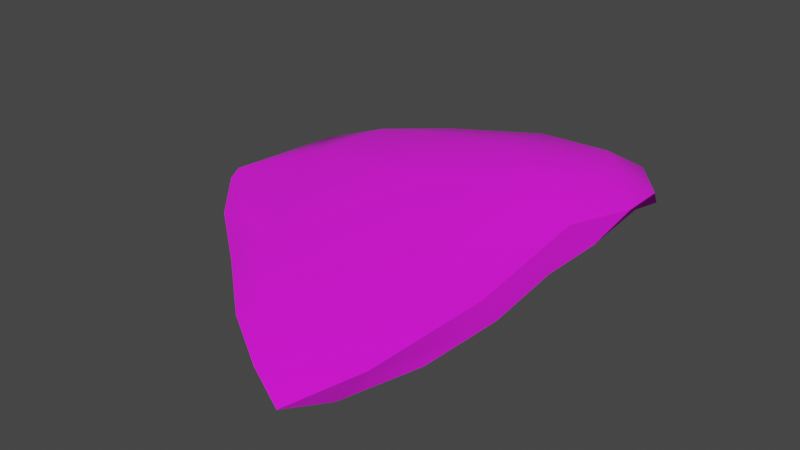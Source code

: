 # Source: Stein2-tex.blend  (saved by Blender 3.3.6; exported with 4.5.12 LTS)
import bpy
from mathutils import Matrix  # noqa: F401  (used for matrix-valued properties, if any)

bpy.ops.wm.read_factory_settings(use_empty=True)
scene = bpy.context.scene
scene.name = 'Scene'

# ---- collections
col_collection = bpy.data.collections.new('Collection'); scene.collection.children.link(col_collection)

# ---- images (referenced by path relative to the original .blend; pixels are not part of the script)
import os
ASSET_DIR = os.environ.get("B2B_ASSET_DIR", "")  # directory of the original .blend (textures are referenced by path, not embedded)
HERE = os.path.dirname(os.path.abspath(__file__))  # packed textures are extracted next to this script under _unpacked/

def load_image(name, relpath, width, height, colorspace="sRGB"):
    """Load a texture the original file referenced (path relative to the .blend, or extracted next to this script)."""
    p = next((c for c in (os.path.join(HERE, relpath), os.path.join(ASSET_DIR, relpath)) if relpath and os.path.exists(c)), "")
    if p:
        img = bpy.data.images.load(p, check_existing=True)
        img.name = name
    else:  # same state as the original file: an image datablock whose file is absent (Cycles renders it pink)
        img = bpy.data.images.new(name, width, height)
        img.source = "FILE"
        img.filepath = "//" + (relpath or name)
    img.colorspace_settings.name = colorspace
    return img
img_2gradient_palette_png = load_image('2Gradient Palette.png', '2Gradient Palette.png', 1024, 1024, 'sRGB')

# ---- materials (node trees are filled in below, after node groups)
mat_gradient_test_006 = bpy.data.materials.new('Gradient test.006')
mat_gradient_test_006.use_transparent_shadow = False

# ---- material node trees
mat_gradient_test_006.use_nodes = True; mat_gradient_test_006.node_tree.nodes.clear()
_N = mat_gradient_test_006.node_tree.nodes; _L = mat_gradient_test_006.node_tree.links
n0 = _N.new('ShaderNodeBsdfPrincipled'); n0.name = 'Principled BSDF'; n0.location = (10, 300)
n0.distribution = 'GGX'
n0.subsurface_method = 'RANDOM_WALK_SKIN'
n0.inputs[2].default_value = 1.0
n0.inputs[3].default_value = 1.45
n0.inputs[27].default_value = (0.0, 0.0, 0.0, 1.0)
n0.inputs[28].default_value = 1.0
n1 = _N.new('ShaderNodeOutputMaterial'); n1.name = 'Material Output'; n1.location = (300, 300)
n2 = _N.new('ShaderNodeTexImage'); n2.name = 'Image Texture'; n2.location = (-280, 280)
n2.image = img_2gradient_palette_png
_L.new(n0.outputs[0], n1.inputs[0])
_L.new(n2.outputs[0], n0.inputs[0])
n1.is_active_output = True

# ---- world
world_world = bpy.data.worlds.new('World'); scene.world = world_world
world_world.use_nodes = True; world_world.node_tree.nodes.clear()
_N = world_world.node_tree.nodes; _L = world_world.node_tree.links
n0 = _N.new('ShaderNodeOutputWorld'); n0.name = 'World Output'; n0.location = (300, 300)
n1 = _N.new('ShaderNodeBackground'); n1.name = 'Background'; n1.location = (10, 300)
n1.inputs[0].default_value = (0.05088, 0.05088, 0.05088, 1.0)
_L.new(n1.outputs[0], n0.inputs[0])
n0.is_active_output = True
world_world.color = (0.05088, 0.05088, 0.05088)
world_world.use_sun_shadow = False
world_world.sun_shadow_jitter_overblur = 0.0

# ---- meshes
me_icosphere_009 = bpy.data.meshes.new('Icosphere.009')
me_icosphere_009.from_pydata([(0.05763, -0.01314, -0.1272), (-0.08486, 0.01522, -0.03718), (0.07591, 0.0003145, 0.1117), (0.08996, 0.006206, -0.1086), (0.03219, 0.001994, -0.1453), (0.0212, -0.008584, 0.1187), (0.08308, 0.01464, -0.03189), (0.01714, 0.02801, -0.06932), (-0.08401, -0.006046, 0.01106), (0.03791, -0.02801, -0.006204), (-0.0377, -0.01381, -0.1012), (-0.01968, 0.01629, 0.07683), (0.08556, -0.005571, -0.1213), (-0.03567, -0.008742, 0.0691), (0.06013, -0.00523, 0.1501), (-0.01558, 0.02684, -0.004514), (0.0725, -0.01153, -0.06744), (0.07848, -0.01418, 0.07753), (0.06551, 0.02084, -0.1022), (-0.07203, 0.0007162, -0.08135), (-0.09512, 0.006283, -0.01099), (0.03706, -0.02229, -0.08311), (-0.05375, 0.02501, -0.04884), (0.04248, 0.009924, 0.1116), (-0.08643, 0.01924, 0.03304), (0.06225, 0.02605, -0.04982), (0.09512, 0.01186, -0.07215), (0.04641, -0.006847, -0.147), (0.06742, 0.00563, -0.1364), (-0.04509, 0.009605, -0.09601), (0.01043, 0.01727, -0.1175), (0.03183, -0.02088, 0.08876), (0.04113, 0.02005, 0.0174), (0.08547, 0.007282, 0.04379), (-0.02427, -0.02539, -0.06036), (0.0107, -0.006803, -0.1496), (-0.07657, -0.01142, -0.05576), (0.004055, 0.003205, 0.1198), (-0.04056, -0.02183, 0.008936), (0.01908, -0.01642, -0.1341), (-0.07207, 0.00629, 0.0576), (0.08251, -0.006936, -0.01646), (0.06401, -0.01429, -0.09219), (-0.01585, -0.019, 0.05624), (-0.05632, -0.02154, -0.03923), (-0.05858, 0.02574, 0.002896), (0.06562, -0.001911, -0.1418), (-0.04132, 0.0006916, -0.1071), (0.0649, -0.01562, 0.1207), (0.006466, -0.02349, -0.09289), (0.0278, -0.01086, -0.1501), (-0.08654, -0.000832, -0.05388), (-0.03792, 0.0007228, 0.08429), (-0.09315, 0.01146, 0.03279), (0.08699, -0.00315, -0.05153), (0.04019, 0.003591, 0.1431), (0.08243, 0.02229, -0.07843), (0.0502, 0.01528, -0.1243), (-0.03299, 0.01861, -0.08736), (0.02883, 0.02592, -0.02112), (0.05941, 0.01415, 0.05629), (0.08895, -0.005547, 0.03746)], [], [(0, 12, 42, 21), (3, 16, 42, 12), (9, 21, 42, 16), (8, 38, 43, 13), (9, 31, 43, 38), (5, 13, 43, 31), (9, 38, 44, 34), (8, 36, 44, 38), (10, 34, 44, 36), (1, 24, 45, 22), (11, 15, 45, 24), (7, 22, 45, 15), (0, 27, 46, 12), (4, 28, 46, 27), (3, 12, 46, 28), (4, 35, 47, 29), (10, 19, 47, 35), (1, 29, 47, 19), (5, 31, 48, 14), (9, 17, 48, 31), (2, 14, 48, 17), (10, 39, 49, 34), (0, 21, 49, 39), (9, 34, 49, 21), (0, 39, 50, 27), (10, 35, 50, 39), (4, 27, 50, 35), (10, 36, 51, 19), (8, 20, 51, 36), (1, 19, 51, 20), (11, 40, 52, 37), (8, 13, 52, 40), (5, 37, 52, 13), (1, 20, 53, 24), (8, 40, 53, 20), (11, 24, 53, 40), (6, 41, 54, 26), (9, 16, 54, 41), (3, 26, 54, 16), (2, 23, 55, 14), (11, 37, 55, 23), (5, 14, 55, 37), (7, 25, 56, 18), (6, 26, 56, 25), (3, 18, 56, 26), (3, 28, 57, 18), (4, 30, 57, 28), (7, 18, 57, 30), (7, 30, 58, 22), (4, 29, 58, 30), (1, 22, 58, 29), (7, 15, 59, 25), (11, 32, 59, 15), (6, 25, 59, 32), (2, 33, 60, 23), (6, 32, 60, 33), (11, 23, 60, 32), (6, 33, 61, 41), (2, 17, 61, 33), (9, 41, 61, 17)])
me_icosphere_009.polygons.foreach_set('use_smooth', [True] * 60)
_k = set([(1, 24), (2, 14), (2, 33), (3, 12), (3, 26), (3, 28), (4, 35), (5, 14), (6, 26), (6, 33), (10, 35), (11, 24), (12, 46), (14, 48), (14, 55), (17, 48), (17, 61), (19, 47), (19, 51), (20, 51), (20, 53), (24, 53), (26, 54), (27, 46), (27, 50), (28, 46), (35, 47), (35, 50), (37, 52), (37, 55), (40, 52), (40, 53), (41, 54), (41, 61)])
me_icosphere_009.attributes.new('sharp_edge', 'BOOLEAN', 'EDGE').data.foreach_set('value', [ (min(e.vertices), max(e.vertices)) in _k for e in me_icosphere_009.edges])
_uv = me_icosphere_009.uv_layers.new(name='UVMap')
_uv.uv.foreach_set('vector', [0.9824, 0.2923, 0.9869, 0.2947, 0.9834, 0.292, 0.9791, 0.2895, 0.9876, 0.2984, 0.9848, 0.2928, 0.9834, 0.292, 0.9869, 0.2947, 0.9792, 0.2877, 0.9791, 0.2895, 0.9834, 0.292, 0.9848, 0.2928, 0.9595, 0.2946, 0.9665, 0.2896, 0.9705, 0.2905, 0.9673, 0.2937, 0.9792, 0.2877, 0.9782, 0.2899, 0.9705, 0.2905, 0.9665, 0.2896, 0.9765, 0.2938, 0.9673, 0.2937, 0.9705, 0.2905, 0.9782, 0.2899, 0.9792, 0.2877, 0.9665, 0.2896, 0.964, 0.2897, 0.9692, 0.2885, 0.9595, 0.2946, 0.9607, 0.2929, 0.964, 0.2897, 0.9665, 0.2896, 0.967, 0.2921, 0.9692, 0.2885, 0.964, 0.2897, 0.9607, 0.2929, 0.9594, 0.3012, 0.9591, 0.3024, 0.9636, 0.3045, 0.9644, 0.3042, 0.9699, 0.3015, 0.9706, 0.3048, 0.9636, 0.3045, 0.9591, 0.3024, 0.9758, 0.3052, 0.9644, 0.3042, 0.9636, 0.3045, 0.9706, 0.3048, 0.9824, 0.2923, 0.9806, 0.2943, 0.9837, 0.2958, 0.9869, 0.2947, 0.9783, 0.2971, 0.984, 0.2982, 0.9837, 0.2958, 0.9806, 0.2943, 0.9876, 0.2984, 0.9869, 0.2947, 0.9837, 0.2958, 0.984, 0.2982, 0.9783, 0.2971, 0.9748, 0.2943, 0.9664, 0.2967, 0.9658, 0.2994, 0.967, 0.2921, 0.9614, 0.2967, 0.9664, 0.2967, 0.9748, 0.2943, 0.9594, 0.3012, 0.9658, 0.2994, 0.9664, 0.2967, 0.9614, 0.2967, 0.9765, 0.2938, 0.9782, 0.2899, 0.9836, 0.2916, 0.9828, 0.2948, 0.9792, 0.2877, 0.9858, 0.292, 0.9836, 0.2916, 0.9782, 0.2899, 0.9853, 0.2965, 0.9828, 0.2948, 0.9836, 0.2916, 0.9858, 0.292, 0.967, 0.2921, 0.9762, 0.2913, 0.9741, 0.2891, 0.9692, 0.2885, 0.9824, 0.2923, 0.9791, 0.2895, 0.9741, 0.2891, 0.9762, 0.2913, 0.9792, 0.2877, 0.9692, 0.2885, 0.9741, 0.2891, 0.9791, 0.2895, 0.9824, 0.2923, 0.9762, 0.2913, 0.9776, 0.2931, 0.9806, 0.2943, 0.967, 0.2921, 0.9748, 0.2943, 0.9776, 0.2931, 0.9762, 0.2913, 0.9783, 0.2971, 0.9806, 0.2943, 0.9776, 0.2931, 0.9748, 0.2943, 0.967, 0.2921, 0.9607, 0.2929, 0.9591, 0.2962, 0.9614, 0.2967, 0.9595, 0.2946, 0.9577, 0.2984, 0.9591, 0.2962, 0.9607, 0.2929, 0.9594, 0.3012, 0.9614, 0.2967, 0.9591, 0.2962, 0.9577, 0.2984, 0.9699, 0.3015, 0.9614, 0.2984, 0.9669, 0.2967, 0.9737, 0.2974, 0.9595, 0.2946, 0.9673, 0.2937, 0.9669, 0.2967, 0.9614, 0.2984, 0.9765, 0.2938, 0.9737, 0.2974, 0.9669, 0.2967, 0.9673, 0.2937, 0.9594, 0.3012, 0.9577, 0.2984, 0.958, 0.3, 0.9591, 0.3024, 0.9595, 0.2946, 0.9614, 0.2984, 0.958, 0.3, 0.9577, 0.2984, 0.9699, 0.3015, 0.9591, 0.3024, 0.958, 0.3, 0.9614, 0.2984, 0.9865, 0.301, 0.9864, 0.2943, 0.9871, 0.2955, 0.9885, 0.3001, 0.9792, 0.2877, 0.9848, 0.2928, 0.9871, 0.2955, 0.9864, 0.2943, 0.9876, 0.2984, 0.9885, 0.3001, 0.9871, 0.2955, 0.9848, 0.2928, 0.9853, 0.2965, 0.9799, 0.2995, 0.9796, 0.2976, 0.9828, 0.2948, 0.9699, 0.3015, 0.9737, 0.2974, 0.9796, 0.2976, 0.9799, 0.2995, 0.9765, 0.2938, 0.9828, 0.2948, 0.9796, 0.2976, 0.9737, 0.2974, 0.9758, 0.3052, 0.9831, 0.3046, 0.9864, 0.3034, 0.9837, 0.3029, 0.9865, 0.301, 0.9885, 0.3001, 0.9864, 0.3034, 0.9831, 0.3046, 0.9876, 0.2984, 0.9837, 0.3029, 0.9864, 0.3034, 0.9885, 0.3001, 0.9876, 0.2984, 0.984, 0.2982, 0.9812, 0.3012, 0.9837, 0.3029, 0.9783, 0.2971, 0.9748, 0.3018, 0.9812, 0.3012, 0.984, 0.2982, 0.9758, 0.3052, 0.9837, 0.3029, 0.9812, 0.3012, 0.9748, 0.3018, 0.9758, 0.3052, 0.9748, 0.3018, 0.9677, 0.3022, 0.9644, 0.3042, 0.9783, 0.2971, 0.9658, 0.2994, 0.9677, 0.3022, 0.9748, 0.3018, 0.9594, 0.3012, 0.9644, 0.3042, 0.9677, 0.3022, 0.9658, 0.2994, 0.9758, 0.3052, 0.9706, 0.3048, 0.9777, 0.3045, 0.9831, 0.3046, 0.9699, 0.3015, 0.9797, 0.3027, 0.9777, 0.3045, 0.9706, 0.3048, 0.9865, 0.301, 0.9831, 0.3046, 0.9777, 0.3045, 0.9797, 0.3027, 0.9853, 0.2965, 0.9869, 0.2987, 0.9827, 0.3008, 0.9799, 0.2995, 0.9865, 0.301, 0.9797, 0.3027, 0.9827, 0.3008, 0.9869, 0.2987, 0.9699, 0.3015, 0.9799, 0.2995, 0.9827, 0.3008, 0.9797, 0.3027, 0.9865, 0.301, 0.9869, 0.2987, 0.9875, 0.2947, 0.9864, 0.2943, 0.9853, 0.2965, 0.9858, 0.292, 0.9875, 0.2947, 0.9869, 0.2987, 0.9792, 0.2877, 0.9864, 0.2943, 0.9875, 0.2947, 0.9858, 0.292])
me_icosphere_009.materials.append(mat_gradient_test_006)
me_icosphere_009.update()
me_icosphere_009.normals_split_custom_set([tuple(v) for v in zip(*[iter([0.2439, -0.9325, -0.2662, 0.4591, -0.8822, -0.1051, 0.4161, -0.909, -0.02301, 0.1648, -0.9825, -0.08672, 0.6661, -0.7453, 0.02913, 0.5126, -0.8579, -0.03478, 0.4161, -0.909, -0.02301, 0.4591, -0.8822, -0.1051, 0.1711, -0.9853, 0.001971, 0.1648, -0.9825, -0.08672, 0.4161, -0.909, -0.02301, 0.5126, -0.8579, -0.03478, -0.5695, -0.8024, 0.1785, -0.2234, -0.9683, 0.1118, -0.1993, -0.9613, 0.1905, -0.3717, -0.864, 0.3395, 0.1711, -0.9853, 0.001971, -0.05941, -0.981, 0.1847, -0.1993, -0.9613, 0.1905, -0.2234, -0.9683, 0.1118, -0.3267, -0.8188, 0.4721, -0.3717, -0.864, 0.3395, -0.1993, -0.9613, 0.1905, -0.05941, -0.981, 0.1847, 0.1711, -0.9853, 0.001971, -0.2234, -0.9683, 0.1118, -0.2652, -0.9639, -0.02376, -0.1251, -0.9869, -0.1014, -0.5695, -0.8024, 0.1785, -0.5265, -0.8251, -0.2051, -0.2652, -0.9639, -0.02376, -0.2234, -0.9683, 0.1118, -0.4376, -0.7669, -0.4694, -0.1251, -0.9869, -0.1014, -0.2652, -0.9639, -0.02376, -0.5265, -0.8251, -0.2051, -0.6379, 0.7319, -0.2396, -0.126, 0.9891, 0.07563, -0.1406, 0.9895, 0.03424, -0.2339, 0.9565, -0.1746, -0.1756, 0.927, 0.3315, 0.005061, 0.9973, 0.07324, -0.1406, 0.9895, 0.03424, -0.126, 0.9891, 0.07563, -0.01436, 0.9944, -0.1044, -0.2339, 0.9565, -0.1746, -0.1406, 0.9895, 0.03424, 0.005061, 0.9973, 0.07324, 0.2439, -0.9325, -0.2662, 0.2226, -0.9042, -0.3644, 0.3273, -0.8271, -0.457, 0.4591, -0.8822, -0.1051, -0.02835, 0.641, -0.7671, 0.2011, 0.7815, -0.5906, 0.1465, 0.4838, -0.8628, 0.1267, 0.4444, -0.8868, 0.7178, 0.339, -0.6082, 0.7178, 0.339, -0.6082, 0.7178, 0.339, -0.6082, 0.7178, 0.339, -0.6082, -0.02835, 0.641, -0.7671, -0.2998, 0.7792, -0.5505, -0.3509, 0.772, -0.53, -0.4114, 0.778, -0.4748, -0.4376, -0.7669, -0.4694, -0.6, -0.6505, -0.4657, -0.5981, -0.4279, -0.6776, -0.5981, -0.4279, -0.6776, -0.6379, 0.7319, -0.2396, -0.4114, 0.778, -0.4748, -0.3509, 0.772, -0.53, -0.5534, 0.7029, -0.4468, -0.3267, -0.8188, 0.4721, -0.05941, -0.981, 0.1847, -0.05699, -0.9706, 0.2337, -0.1647, -0.9349, 0.3143, 0.1711, -0.9853, 0.001971, 0.2291, -0.9728, 0.03501, -0.05699, -0.9706, 0.2337, -0.05941, -0.981, 0.1847, 0.8889, -0.3783, 0.2581, 0.8565, -0.4396, 0.2706, 0.8565, -0.4396, 0.2706, 0.9749, -0.1093, 0.194, -0.4376, -0.7669, -0.4694, -0.06608, -0.9512, -0.3014, -0.03888, -0.9878, -0.1511, -0.1251, -0.9869, -0.1014, 0.2439, -0.9325, -0.2662, 0.1648, -0.9825, -0.08672, -0.03888, -0.9878, -0.1511, -0.06608, -0.9512, -0.3014, 0.1711, -0.9853, 0.001971, -0.1251, -0.9869, -0.1014, -0.03888, -0.9878, -0.1511, 0.1648, -0.9825, -0.08672, 0.2439, -0.9325, -0.2662, -0.06608, -0.9512, -0.3014, 0.01246, -0.9328, -0.3601, 0.2226, -0.9042, -0.3644, -0.4376, -0.7669, -0.4694, -0.2616, -0.8771, -0.4029, 0.01246, -0.9328, -0.3601, -0.06608, -0.9512, -0.3014, -0.02835, 0.641, -0.7671, 0.1267, 0.4444, -0.8868, 0.06982, 0.3282, -0.942, 0.06982, 0.3282, -0.942, -0.4376, -0.7669, -0.4694, -0.5265, -0.8251, -0.2051, -0.69, -0.7008, -0.1808, -0.6, -0.6505, -0.4657, -0.5695, -0.8024, 0.1785, -0.7245, -0.6883, 0.0368, -0.69, -0.7008, -0.1808, -0.5265, -0.8251, -0.2051, -0.6379, 0.7319, -0.2396, -0.5534, 0.7029, -0.4468, -0.8541, 0.4153, -0.3132, -0.7659, 0.6358, -0.09542, -0.1756, 0.927, 0.3315, -0.406, 0.6967, 0.5914, -0.4095, 0.7371, 0.5376, -0.1558, 0.9333, 0.3236, -0.5695, -0.8024, 0.1785, -0.3717, -0.864, 0.3395, -0.4275, -0.7839, 0.4503, -0.5072, -0.793, 0.3375, -0.3267, -0.8188, 0.4721, -0.4229, -0.7229, 0.5464, -0.4275, -0.7839, 0.4503, -0.3717, -0.864, 0.3395, -0.6379, 0.7319, -0.2396, -0.7659, 0.6358, -0.09542, -0.7394, 0.6713, -0.05153, -0.7394, 0.6713, -0.05153, -0.5695, -0.8024, 0.1785, -0.5072, -0.793, 0.3375, -0.7077, -0.6653, 0.2379, -0.7245, -0.6883, 0.0368, -0.1756, 0.927, 0.3315, -0.4052, 0.6895, 0.6004, -0.4052, 0.6895, 0.6004, -0.406, 0.6967, 0.5914, 0.9909, 0.003817, 0.1346, 0.999, 0.04225, 0.0138, 0.9766, -0.02184, 0.2139, 0.9766, -0.02184, 0.2139, 0.1711, -0.9853, 0.001971, 0.5126, -0.8579, -0.03478, 0.5585, -0.8287, -0.03578, 0.443, -0.8961, -0.02584, 0.6661, -0.7453, 0.02913, 0.7087, -0.7012, -0.07802, 0.5585, -0.8287, -0.03578, 0.5126, -0.8579, -0.03478, 0.2916, 0.9386, 0.1845, 0.1138, 0.9718, 0.2064, 0.1479, 0.9558, 0.2542, 0.2897, 0.9285, 0.2323, -0.1756, 0.927, 0.3315, -0.1558, 0.9333, 0.3236, 0.1479, 0.9558, 0.2542, 0.1138, 0.9718, 0.2064, -0.3267, -0.8188, 0.4721, -0.4446, -0.615, 0.6513, -0.4446, -0.615, 0.6513, -0.4229, -0.7229, 0.5464, -0.01436, 0.9944, -0.1044, 0.2167, 0.9744, 0.05975, 0.3838, 0.9173, -0.1063, 0.2331, 0.9391, -0.2526, 0.3172, 0.939, 0.1327, 0.5089, 0.8597, -0.04313, 0.3838, 0.9173, -0.1063, 0.2167, 0.9744, 0.05975, 0.4478, 0.8322, -0.327, 0.2331, 0.9391, -0.2526, 0.3838, 0.9173, -0.1063, 0.5089, 0.8597, -0.04313, 0.4478, 0.8322, -0.327, 0.2011, 0.7815, -0.5906, 0.09164, 0.9125, -0.3986, 0.2331, 0.9391, -0.2526, -0.02835, 0.641, -0.7671, -0.1664, 0.8875, -0.4298, 0.09164, 0.9125, -0.3986, 0.2011, 0.7815, -0.5906, -0.01436, 0.9944, -0.1044, 0.2331, 0.9391, -0.2526, 0.09164, 0.9125, -0.3986, -0.1664, 0.8875, -0.4298, -0.01436, 0.9944, -0.1044, -0.1664, 0.8875, -0.4298, -0.259, 0.893, -0.368, -0.2339, 0.9565, -0.1746, -0.02835, 0.641, -0.7671, -0.4114, 0.778, -0.4748, -0.259, 0.893, -0.368, -0.1664, 0.8875, -0.4298, -0.6379, 0.7319, -0.2396, -0.2339, 0.9565, -0.1746, -0.259, 0.893, -0.368, -0.4114, 0.778, -0.4748, -0.01436, 0.9944, -0.1044, 0.005061, 0.9973, 0.07324, 0.1031, 0.9898, 0.09781, 0.2167, 0.9744, 0.05975, -0.1756, 0.927, 0.3315, 0.1462, 0.9829, 0.1116, 0.1031, 0.9898, 0.09781, 0.005061, 0.9973, 0.07324, 0.3172, 0.939, 0.1327, 0.2167, 0.9744, 0.05975, 0.1031, 0.9898, 0.09781, 0.1462, 0.9829, 0.1116, 0.2916, 0.9386, 0.1845, 0.257, 0.9616, 0.0969, 0.1884, 0.9756, 0.1128, 0.1138, 0.9718, 0.2064, 0.3172, 0.939, 0.1327, 0.1462, 0.9829, 0.1116, 0.1884, 0.9756, 0.1128, 0.257, 0.9616, 0.0969, -0.1756, 0.927, 0.3315, 0.1138, 0.9718, 0.2064, 0.1884, 0.9756, 0.1128, 0.1462, 0.9829, 0.1116, 0.9909, 0.003817, 0.1346, 0.9965, -0.0008789, 0.0837, 0.9993, 0.02404, 0.02931, 0.999, 0.04225, 0.0138, 0.8889, -0.3783, 0.2581, 0.9749, -0.1093, 0.194, 0.9993, 0.02404, 0.02931, 0.9965, -0.0008789, 0.0837, 0.1711, -0.9853, 0.001971, 0.443, -0.8961, -0.02584, 0.438, -0.8975, -0.05034, 0.2291, -0.9728, 0.03501])] * 3)])

# ---- objects
ob_stone_006 = bpy.data.objects.new('Stone.006', me_icosphere_009)

# ---- transforms, parenting, visibility, modifiers, constraints
ob_stone_006.location = (0.0, 0.0, 0.0)
ob_stone_006.rotation_euler = (1.571, -0.0, 0.0)
ob_stone_006.color = (0.8, 0.8, 0.8, 1.0)

# ---- collection membership
col_collection.objects.link(ob_stone_006)

# ---- scene / render settings (as saved in the file)
scene.frame_start = 1; scene.frame_end = 250; scene.frame_set(1)
scene.render.engine = 'BLENDER_EEVEE_NEXT'
scene.cycles.sampling_pattern = 'TABULATED_SOBOL'
scene.cycles.use_light_tree = False
scene.view_settings.view_transform = 'Filmic'
bpy.context.view_layer.update()

# ---- added for rendering (the .blend has no active camera and no usable light): camera, sun
cam_auto = bpy.data.cameras.new('AutoCamera')
cam_auto.lens = 50.0
cam_auto.sensor_width = 36.0
cam_auto.clip_end = 1000.0
ob_auto_camera = bpy.data.objects.new('AutoCamera', cam_auto)
scene.collection.objects.link(ob_auto_camera)
ob_auto_camera.location = (0.332924, -0.399508, 0.266339)
ob_auto_camera.rotation_euler = (1.09748, -7.21219e-08, 0.694738)
scene.camera = ob_auto_camera
light_auto_sun = bpy.data.lights.new('AutoSun', 'SUN')
light_auto_sun.energy = 3.0
light_auto_sun.angle = 0.0523599
ob_auto_sun = bpy.data.objects.new('AutoSun', light_auto_sun)
scene.collection.objects.link(ob_auto_sun)
ob_auto_sun.rotation_euler = (0.872665, 0.174533, 0.523599)
bpy.context.view_layer.update()
